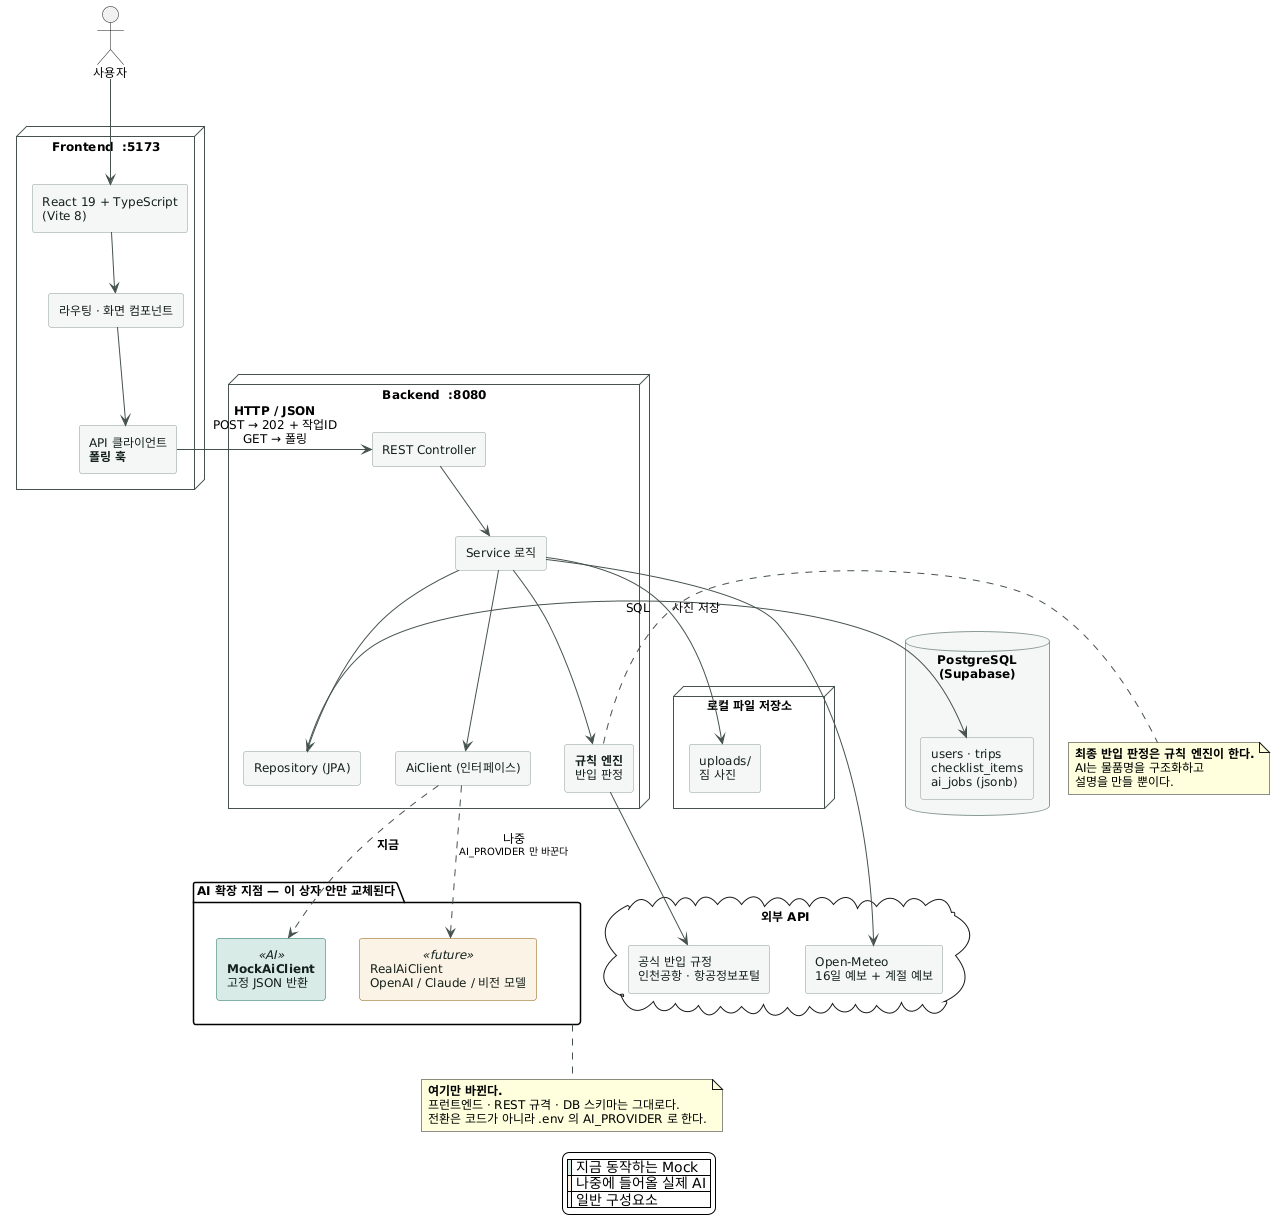

The diagram above was rendered by PlantUML. Its source (embedded in the PNG):
@startuml
' ─────────────────────────────────────────────────────────
'  AI 여행가방 확인 플랫폼 — 시스템 아키텍처
'  출처: docs/04-architecture.md  (수정하면 양쪽을 함께 고친다)
'
'  채점 기준: "FE-BE-DB 전체 시스템 구조 다이어그램의 명확성"
'  핵심 메시지: AI가 들어올 자리를 미리 비워 뒀고, 그 상자 안만 교체된다
' ─────────────────────────────────────────────────────────

skinparam backgroundColor #FFFFFF
skinparam shadowing false
skinparam defaultFontName "Apple SD Gothic Neo"
skinparam defaultFontSize 12
skinparam ArrowColor #46524E
skinparam componentStyle rectangle

skinparam component {
  BackgroundColor #F5F7F6
  BorderColor #8A9A94
  FontColor #14201C
  BackgroundColor<<AI>> #D9EAE6
  BorderColor<<AI>> #0D6455
  BackgroundColor<<future>> #FBF3E4
  BorderColor<<future>> #8D5606
}
skinparam node {
  BackgroundColor #FFFFFF
  BorderColor #46524E
}
skinparam database {
  BackgroundColor #F5F7F6
  BorderColor #8A9A94
}

actor "사용자" as USER

node "Frontend  :5173" as FE {
  component "React 19 + TypeScript\n(Vite 8)" as FEAPP
  component "라우팅 · 화면 컴포넌트" as FEUI
  component "API 클라이언트\n**폴링 훅**" as FEAPI
}

node "Backend  :8080" as BE {
  component "REST Controller" as CTRL
  component "Service 로직" as SVC
  component "Repository (JPA)" as REPO
  component "**규칙 엔진**\n반입 판정" as RULE
  component "AiClient (인터페이스)" as IFACE
}

package "AI 확장 지점 — 이 상자 안만 교체된다" as AIBOX #FEFEFE {
  component "**MockAiClient**\n고정 JSON 반환" as MOCK <<AI>>
  component "RealAiClient\nOpenAI / Claude / 비전 모델" as REAL <<future>>
}

database "PostgreSQL\n(Supabase)" as DB {
  component "users · trips\nchecklist_items\nai_jobs (jsonb)" as TABLES
}

node "로컬 파일 저장소" as FILES {
  component "uploads/\n짐 사진" as UP
}

cloud "외부 API" as EXT {
  component "Open-Meteo\n16일 예보 + 계절 예보" as WEATHER
  component "공식 반입 규정\n인천공항 · 항공정보포털" as RULES
}

USER --> FEAPP
FEAPP --> FEUI
FEUI --> FEAPI

FEAPI -right-> CTRL : **HTTP / JSON**\nPOST → 202 + 작업ID\nGET → 폴링
CTRL --> SVC
SVC --> REPO
SVC --> RULE
SVC --> IFACE
REPO -right-> TABLES : SQL
SVC --> UP : 사진 저장

IFACE ..> MOCK : **지금**
IFACE ..> REAL : 나중\n<size:10>AI_PROVIDER 만 바꾼다</size>

SVC --> WEATHER
RULE --> RULES

note bottom of AIBOX
  **여기만 바뀐다.**
  프런트엔드 · REST 규격 · DB 스키마는 그대로다.
  전환은 코드가 아니라 .env 의 AI_PROVIDER 로 한다.
end note

note right of RULE
  **최종 반입 판정은 규칙 엔진이 한다.**
  AI는 물품명을 구조화하고
  설명을 만들 뿐이다.
end note

legend bottom
  |<#D9EAE6>| 지금 동작하는 Mock |
  |<#FBF3E4>| 나중에 들어올 실제 AI |
  |<#F5F7F6>| 일반 구성요소 |
endlegend
@enduml